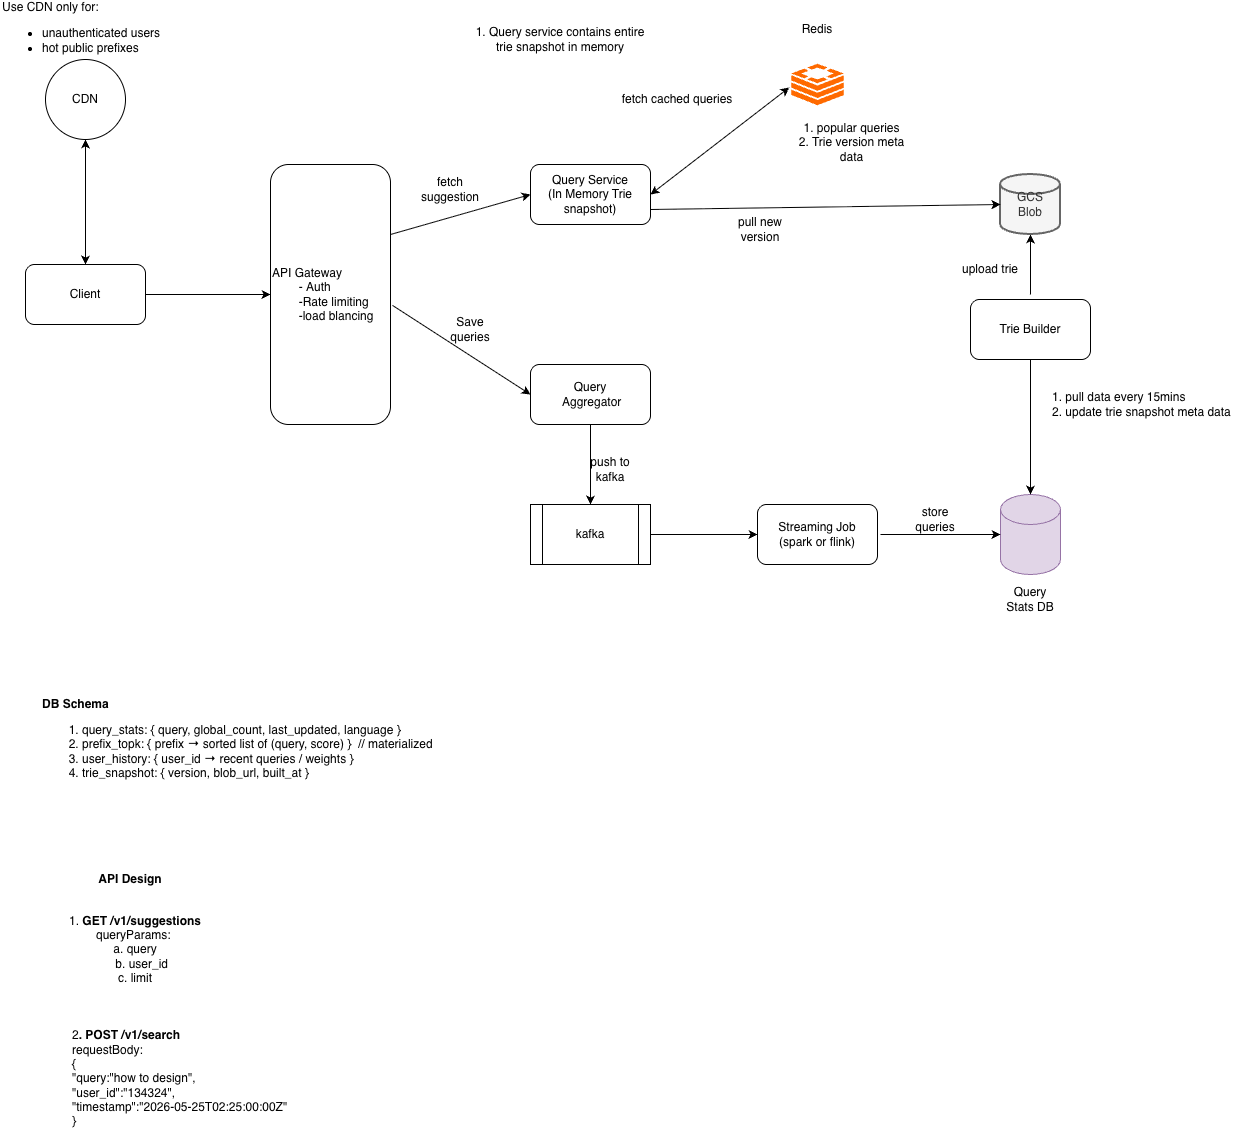

The diagram above was exported from draw.io. Its source (the exported page's mxGraphModel, read from the mxfile embedded in the PNG):
<mxGraphModel dx="1414" dy="795" grid="1" gridSize="10" guides="1" tooltips="1" connect="1" arrows="1" fold="1" page="1" pageScale="1" pageWidth="827" pageHeight="1169" math="0" shadow="0">
  <root>
    <mxCell id="0" />
    <mxCell id="1" parent="0" />
    <mxCell id="e_pmtPC8T3OMSETEHMnX-1" parent="1" style="rounded=1;whiteSpace=wrap;html=1;" value="Client" vertex="1">
      <mxGeometry height="60" width="120" x="95" y="410" as="geometry" />
    </mxCell>
    <mxCell id="e_pmtPC8T3OMSETEHMnX-2" parent="1" style="rounded=1;whiteSpace=wrap;html=1;align=left;" value="API Gateway&lt;div&gt;&lt;span style=&quot;white-space: pre;&quot;&gt;&#09;&lt;/span&gt;-&amp;nbsp;Auth&lt;/div&gt;&lt;div&gt;&lt;span style=&quot;white-space: pre;&quot;&gt;&#09;&lt;/span&gt;-Rate limiting&lt;/div&gt;&lt;div&gt;&lt;span style=&quot;white-space: pre;&quot;&gt;&#09;&lt;/span&gt;-load blancing&lt;/div&gt;" vertex="1">
      <mxGeometry height="260" width="120" x="340" y="310" as="geometry" />
    </mxCell>
    <mxCell id="e_pmtPC8T3OMSETEHMnX-3" parent="1" style="ellipse;whiteSpace=wrap;html=1;aspect=fixed;" value="CDN" vertex="1">
      <mxGeometry height="80" width="80" x="115" y="205" as="geometry" />
    </mxCell>
    <mxCell id="e_pmtPC8T3OMSETEHMnX-4" edge="1" parent="1" source="e_pmtPC8T3OMSETEHMnX-1" style="endArrow=classic;html=1;rounded=0;entryX=0.5;entryY=1;entryDx=0;entryDy=0;exitX=0.5;exitY=0;exitDx=0;exitDy=0;startArrow=classic;startFill=1;" target="e_pmtPC8T3OMSETEHMnX-3" value="">
      <mxGeometry height="50" relative="1" width="50" as="geometry">
        <mxPoint x="390" y="410" as="sourcePoint" />
        <mxPoint x="440" y="360" as="targetPoint" />
      </mxGeometry>
    </mxCell>
    <mxCell id="e_pmtPC8T3OMSETEHMnX-5" parent="1" style="text;html=1;whiteSpace=wrap;strokeColor=none;fillColor=none;align=left;verticalAlign=middle;rounded=0;" value="&lt;div&gt;Use CDN only for:&lt;/div&gt;&lt;div&gt;&lt;ul&gt;&lt;li&gt;unauthenticated users&lt;/li&gt;&lt;li&gt;hot public prefixes&lt;/li&gt;&lt;/ul&gt;&lt;/div&gt;" vertex="1">
      <mxGeometry height="60" width="210" x="70" y="149.3" as="geometry" />
    </mxCell>
    <mxCell id="e_pmtPC8T3OMSETEHMnX-6" edge="1" parent="1" source="e_pmtPC8T3OMSETEHMnX-1" style="endArrow=classic;html=1;rounded=0;exitX=1;exitY=0.5;exitDx=0;exitDy=0;" value="">
      <mxGeometry height="50" relative="1" width="50" as="geometry">
        <mxPoint x="390" y="400" as="sourcePoint" />
        <mxPoint x="340" y="440" as="targetPoint" />
      </mxGeometry>
    </mxCell>
    <mxCell id="e_pmtPC8T3OMSETEHMnX-7" parent="1" style="rounded=1;whiteSpace=wrap;html=1;" value="Query Service&lt;br&gt;(In Memory Trie snapshot)" vertex="1">
      <mxGeometry height="60" width="120" x="600" y="310" as="geometry" />
    </mxCell>
    <mxCell id="e_pmtPC8T3OMSETEHMnX-8" edge="1" parent="1" style="endArrow=classic;html=1;rounded=0;entryX=0;entryY=0.5;entryDx=0;entryDy=0;" target="e_pmtPC8T3OMSETEHMnX-7" value="">
      <mxGeometry height="50" relative="1" width="50" as="geometry">
        <mxPoint x="460" y="380" as="sourcePoint" />
        <mxPoint x="440" y="350" as="targetPoint" />
      </mxGeometry>
    </mxCell>
    <mxCell id="e_pmtPC8T3OMSETEHMnX-9" parent="1" style="text;html=1;whiteSpace=wrap;strokeColor=none;fillColor=none;align=center;verticalAlign=middle;rounded=0;" value="fetch suggestion" vertex="1">
      <mxGeometry height="30" width="60" x="490" y="320" as="geometry" />
    </mxCell>
    <mxCell id="e_pmtPC8T3OMSETEHMnX-11" parent="1" style="points=[];aspect=fixed;html=1;align=center;shadow=0;dashed=0;fillColor=#FF6A00;strokeColor=none;shape=mxgraph.alibaba_cloud.redis_kvstore;" value="" vertex="1">
      <mxGeometry height="41.4" width="52.5" x="860.75" y="209.3" as="geometry" />
    </mxCell>
    <mxCell id="e_pmtPC8T3OMSETEHMnX-12" edge="1" parent="1" source="e_pmtPC8T3OMSETEHMnX-7" style="endArrow=classic;html=1;rounded=0;entryX=-0.038;entryY=0.572;entryDx=0;entryDy=0;entryPerimeter=0;exitX=1;exitY=0.5;exitDx=0;exitDy=0;startArrow=classic;startFill=1;" target="e_pmtPC8T3OMSETEHMnX-11" value="">
      <mxGeometry height="50" relative="1" width="50" as="geometry">
        <mxPoint x="390" y="390" as="sourcePoint" />
        <mxPoint x="440" y="340" as="targetPoint" />
      </mxGeometry>
    </mxCell>
    <mxCell id="e_pmtPC8T3OMSETEHMnX-13" parent="1" style="text;html=1;whiteSpace=wrap;strokeColor=none;fillColor=none;align=center;verticalAlign=middle;rounded=0;" value="Redis" vertex="1">
      <mxGeometry height="30" width="60" x="857" y="160" as="geometry" />
    </mxCell>
    <mxCell id="e_pmtPC8T3OMSETEHMnX-14" parent="1" style="rounded=1;whiteSpace=wrap;html=1;" value="Query&lt;br&gt;&amp;nbsp;Aggregator" vertex="1">
      <mxGeometry height="60" width="120" x="600" y="510" as="geometry" />
    </mxCell>
    <mxCell id="e_pmtPC8T3OMSETEHMnX-15" edge="1" parent="1" source="e_pmtPC8T3OMSETEHMnX-2" style="endArrow=classic;html=1;rounded=0;entryX=0;entryY=0.5;entryDx=0;entryDy=0;exitX=1.017;exitY=0.542;exitDx=0;exitDy=0;exitPerimeter=0;" target="e_pmtPC8T3OMSETEHMnX-14" value="">
      <mxGeometry height="50" relative="1" width="50" as="geometry">
        <mxPoint x="390" y="380" as="sourcePoint" />
        <mxPoint x="440" y="330" as="targetPoint" />
      </mxGeometry>
    </mxCell>
    <mxCell id="e_pmtPC8T3OMSETEHMnX-16" parent="1" style="text;html=1;whiteSpace=wrap;strokeColor=none;fillColor=none;align=center;verticalAlign=middle;rounded=0;" value="Save queries" vertex="1">
      <mxGeometry height="30" width="60" x="510" y="460" as="geometry" />
    </mxCell>
    <mxCell id="e_pmtPC8T3OMSETEHMnX-17" parent="1" style="shape=process;whiteSpace=wrap;html=1;backgroundOutline=1;" value="kafka" vertex="1">
      <mxGeometry height="60" width="120" x="600" y="650" as="geometry" />
    </mxCell>
    <mxCell id="e_pmtPC8T3OMSETEHMnX-18" edge="1" parent="1" source="e_pmtPC8T3OMSETEHMnX-14" style="endArrow=classic;html=1;rounded=0;entryX=0.5;entryY=0;entryDx=0;entryDy=0;exitX=0.5;exitY=1;exitDx=0;exitDy=0;" target="e_pmtPC8T3OMSETEHMnX-17" value="">
      <mxGeometry height="50" relative="1" width="50" as="geometry">
        <mxPoint x="390" y="560" as="sourcePoint" />
        <mxPoint x="440" y="510" as="targetPoint" />
      </mxGeometry>
    </mxCell>
    <mxCell id="e_pmtPC8T3OMSETEHMnX-19" parent="1" style="text;html=1;whiteSpace=wrap;strokeColor=none;fillColor=none;align=center;verticalAlign=middle;rounded=0;" value="push to kafka" vertex="1">
      <mxGeometry height="30" width="60" x="650" y="600" as="geometry" />
    </mxCell>
    <mxCell id="e_pmtPC8T3OMSETEHMnX-20" parent="1" style="rounded=1;whiteSpace=wrap;html=1;" value="Streaming Job&lt;br&gt;(spark or flink)" vertex="1">
      <mxGeometry height="60" width="120" x="827" y="650" as="geometry" />
    </mxCell>
    <mxCell id="e_pmtPC8T3OMSETEHMnX-22" edge="1" parent="1" source="e_pmtPC8T3OMSETEHMnX-20" style="endArrow=none;html=1;rounded=0;entryX=1;entryY=0.5;entryDx=0;entryDy=0;exitX=0;exitY=0.5;exitDx=0;exitDy=0;startArrow=classic;startFill=1;endFill=0;" target="e_pmtPC8T3OMSETEHMnX-17" value="">
      <mxGeometry height="50" relative="1" width="50" as="geometry">
        <Array as="points">
          <mxPoint x="780" y="680" />
        </Array>
        <mxPoint x="390" y="550" as="sourcePoint" />
        <mxPoint x="440" y="500" as="targetPoint" />
      </mxGeometry>
    </mxCell>
    <mxCell id="e_pmtPC8T3OMSETEHMnX-23" parent="1" style="shape=cylinder3;whiteSpace=wrap;html=1;boundedLbl=1;backgroundOutline=1;size=15;fillColor=#e1d5e7;strokeColor=#9673a6;" value="" vertex="1">
      <mxGeometry height="80" width="60" x="1070" y="640" as="geometry" />
    </mxCell>
    <mxCell id="e_pmtPC8T3OMSETEHMnX-24" edge="1" parent="1" style="endArrow=classic;html=1;rounded=0;entryX=0;entryY=0.5;entryDx=0;entryDy=0;entryPerimeter=0;" target="e_pmtPC8T3OMSETEHMnX-23" value="">
      <mxGeometry height="50" relative="1" width="50" as="geometry">
        <mxPoint x="950" y="680" as="sourcePoint" />
        <mxPoint x="440" y="500" as="targetPoint" />
      </mxGeometry>
    </mxCell>
    <mxCell id="e_pmtPC8T3OMSETEHMnX-25" parent="1" style="text;html=1;whiteSpace=wrap;strokeColor=none;fillColor=none;align=center;verticalAlign=middle;rounded=0;" value="store queries" vertex="1">
      <mxGeometry height="30" width="70" x="970" y="650" as="geometry" />
    </mxCell>
    <mxCell id="e_pmtPC8T3OMSETEHMnX-26" parent="1" style="rounded=1;whiteSpace=wrap;html=1;" value="Trie Builder" vertex="1">
      <mxGeometry height="60" width="120" x="1040" y="445" as="geometry" />
    </mxCell>
    <mxCell id="e_pmtPC8T3OMSETEHMnX-27" edge="1" parent="1" source="e_pmtPC8T3OMSETEHMnX-23" style="endArrow=none;html=1;rounded=0;entryX=0.5;entryY=1;entryDx=0;entryDy=0;exitX=0.5;exitY=0;exitDx=0;exitDy=0;exitPerimeter=0;startArrow=classic;startFill=1;endFill=0;" target="e_pmtPC8T3OMSETEHMnX-26" value="">
      <mxGeometry height="50" relative="1" width="50" as="geometry">
        <mxPoint x="710" y="540" as="sourcePoint" />
        <mxPoint x="760" y="490" as="targetPoint" />
      </mxGeometry>
    </mxCell>
    <mxCell id="e_pmtPC8T3OMSETEHMnX-28" parent="1" style="text;html=1;whiteSpace=wrap;strokeColor=none;fillColor=none;align=left;verticalAlign=middle;rounded=0;" value="1. pull data every 15mins&lt;br&gt;2. update trie snapshot meta data" vertex="1">
      <mxGeometry height="40" width="210" x="1120" y="530" as="geometry" />
    </mxCell>
    <mxCell id="e_pmtPC8T3OMSETEHMnX-29" edge="1" parent="1" style="endArrow=classic;html=1;rounded=0;" value="">
      <mxGeometry height="50" relative="1" width="50" as="geometry">
        <mxPoint x="1100" y="440" as="sourcePoint" />
        <mxPoint x="1100" y="380" as="targetPoint" />
      </mxGeometry>
    </mxCell>
    <mxCell id="e_pmtPC8T3OMSETEHMnX-30" parent="1" style="text;html=1;whiteSpace=wrap;strokeColor=none;fillColor=none;align=center;verticalAlign=middle;rounded=0;" value="upload trie" vertex="1">
      <mxGeometry height="30" width="60" x="1030" y="400" as="geometry" />
    </mxCell>
    <mxCell id="e_pmtPC8T3OMSETEHMnX-31" parent="1" style="text;html=1;whiteSpace=wrap;strokeColor=none;fillColor=none;align=center;verticalAlign=middle;rounded=0;" value="fetch cached queries" vertex="1">
      <mxGeometry height="30" width="160" x="667" y="230" as="geometry" />
    </mxCell>
    <mxCell id="e_pmtPC8T3OMSETEHMnX-32" parent="1" style="text;html=1;whiteSpace=wrap;strokeColor=none;fillColor=none;align=center;verticalAlign=middle;rounded=0;" value="1. Query service contains entire trie snapshot in memory" vertex="1">
      <mxGeometry height="30" width="180" x="540" y="170" as="geometry" />
    </mxCell>
    <mxCell id="e_pmtPC8T3OMSETEHMnX-34" parent="1" style="strokeWidth=2;html=1;shape=mxgraph.flowchart.database;whiteSpace=wrap;fillColor=#f5f5f5;fontColor=#333333;strokeColor=#666666;" value="GCS&lt;br&gt;Blob" vertex="1">
      <mxGeometry height="60" width="60" x="1070" y="320" as="geometry" />
    </mxCell>
    <mxCell id="e_pmtPC8T3OMSETEHMnX-36" parent="1" style="text;html=1;whiteSpace=wrap;strokeColor=none;fillColor=none;align=center;verticalAlign=middle;rounded=0;" value="Query Stats DB" vertex="1">
      <mxGeometry height="30" width="60" x="1070" y="730" as="geometry" />
    </mxCell>
    <mxCell id="e_pmtPC8T3OMSETEHMnX-37" parent="1" style="text;html=1;whiteSpace=wrap;strokeColor=none;fillColor=none;align=center;verticalAlign=middle;rounded=0;" value="1. popular queries&lt;br&gt;2. Trie version meta data&lt;div&gt;&lt;br/&gt;&lt;/div&gt;" vertex="1">
      <mxGeometry height="30" width="129.25" x="857" y="280" as="geometry" />
    </mxCell>
    <mxCell id="e_pmtPC8T3OMSETEHMnX-38" edge="1" parent="1" source="e_pmtPC8T3OMSETEHMnX-7" style="endArrow=classic;html=1;rounded=0;entryX=0;entryY=0.5;entryDx=0;entryDy=0;entryPerimeter=0;exitX=1;exitY=0.75;exitDx=0;exitDy=0;" target="e_pmtPC8T3OMSETEHMnX-34" value="">
      <mxGeometry height="50" relative="1" width="50" as="geometry">
        <mxPoint x="710" y="500" as="sourcePoint" />
        <mxPoint x="760" y="450" as="targetPoint" />
      </mxGeometry>
    </mxCell>
    <mxCell id="e_pmtPC8T3OMSETEHMnX-39" parent="1" style="text;html=1;whiteSpace=wrap;strokeColor=none;fillColor=none;align=center;verticalAlign=middle;rounded=0;" value="pull new version" vertex="1">
      <mxGeometry height="30" width="60" x="800" y="360" as="geometry" />
    </mxCell>
    <mxCell id="e_pmtPC8T3OMSETEHMnX-43" parent="1" style="text;html=1;whiteSpace=wrap;strokeColor=none;fillColor=none;align=left;verticalAlign=middle;rounded=0;" value="&lt;div&gt;&lt;b&gt;DB Schema&lt;/b&gt;&lt;/div&gt;&lt;ol&gt;&lt;li&gt;query_stats: { query, global_count, last_updated, language }&lt;/li&gt;&lt;li&gt;prefix_topk: { prefix → sorted list of (query, score) }&amp;nbsp; // materialized&lt;/li&gt;&lt;li&gt;user_history: { user_id → recent queries / weights }&lt;/li&gt;&lt;li&gt;trie_snapshot: { version, blob_url, built_at }&lt;/li&gt;&lt;/ol&gt;" vertex="1">
      <mxGeometry height="160" width="460" x="110" y="810" as="geometry" />
    </mxCell>
    <mxCell id="e_pmtPC8T3OMSETEHMnX-44" parent="1" style="text;html=1;whiteSpace=wrap;strokeColor=none;fillColor=none;align=center;verticalAlign=middle;rounded=0;" value="&lt;b&gt;API Design&lt;/b&gt;" vertex="1">
      <mxGeometry height="30" width="220" x="90" y="1010" as="geometry" />
    </mxCell>
    <mxCell id="e_pmtPC8T3OMSETEHMnX-45" parent="1" style="text;html=1;whiteSpace=wrap;strokeColor=none;fillColor=none;align=center;verticalAlign=middle;rounded=0;" value="1. &lt;b&gt;GET /v1/suggestions&lt;/b&gt;&lt;br&gt;queryParams:&amp;nbsp;&lt;br&gt;a. query&lt;br&gt;&amp;nbsp; &amp;nbsp; b. user_id&lt;br&gt;c. limit" vertex="1">
      <mxGeometry height="70" width="230" x="90" y="1060" as="geometry" />
    </mxCell>
    <mxCell id="e_pmtPC8T3OMSETEHMnX-46" parent="1" style="text;html=1;whiteSpace=wrap;strokeColor=none;fillColor=none;align=left;verticalAlign=middle;rounded=0;" value="2&lt;b&gt;. POST /v1/search&lt;/b&gt;&lt;br&gt;requestBody:&amp;nbsp;&lt;br&gt;{&lt;div&gt;&quot;query:&quot;how to design&quot;,&lt;br&gt;&quot;user_id&quot;:&quot;134324&quot;,&lt;br&gt;&quot;timestamp&quot;:&quot;2026-05-25T02:25:00:00Z&quot;&lt;br&gt;&lt;div&gt;}&lt;/div&gt;&lt;/div&gt;" vertex="1">
      <mxGeometry height="110" width="230" x="140" y="1169" as="geometry" />
    </mxCell>
  </root>
</mxGraphModel>